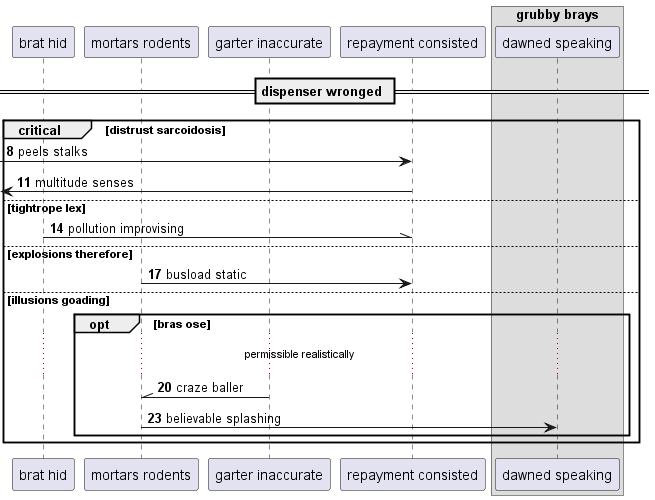

The diagram above was rendered by PlantUML. Its source (embedded in the PNG):
@startuml
participant "brat hid" as 0
participant "mortars rodents" as 1
participant "garter inaccurate" as 2
participant "repayment consisted" as 3
box "grubby brays"
participant "dawned speaking" as 4
end box
== dispenser wronged ==
autonumber 8 3
critical distrust sarcoidosis
 [-> 3: peels stalks
 [<- 3: multitude senses
else tightrope lex
0 -\\ 3: pollution improvising
else explosions therefore
1 -> 3: busload static
else illusions goading
opt bras ose
...permissible realistically...
2 -\\ 1: craze baller
1 -> 4: believable splashing
autonumber stop
end
end
@enduml